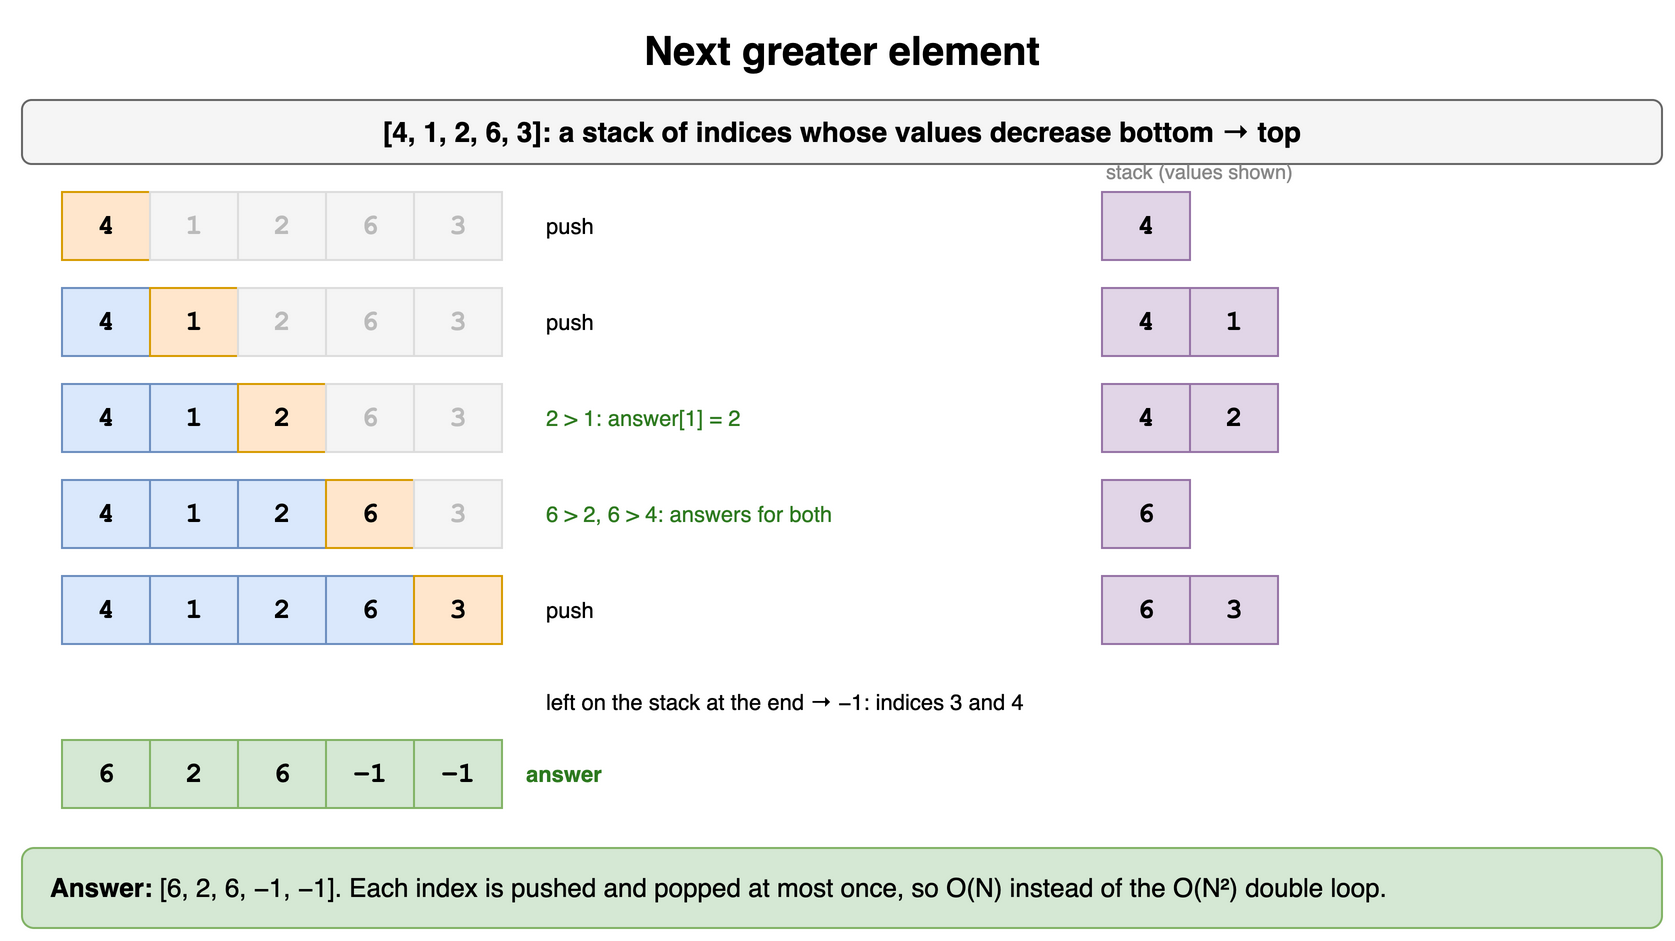

The diagram above was exported from draw.io. Its source (the exported page's mxGraphModel, read from the mxfile embedded in the PNG):
<mxGraphModel dx="900" dy="484" grid="1" gridSize="10" guides="1" tooltips="1" connect="1" arrows="1" fold="1" page="1" pageScale="1" pageWidth="900" pageHeight="484" math="0" shadow="0">
  <root>
    <mxCell id="0" />
    <mxCell id="1" parent="0" />
    <mxCell id="q8c1" value="Next greater element" style="text;html=1;align=center;verticalAlign=middle;whiteSpace=wrap;fontSize=20;fontStyle=1;" vertex="1" parent="1">
      <mxGeometry x="40" y="10" width="820" height="30" as="geometry" />
    </mxCell>
    <mxCell id="q8c2" value="[4, 1, 2, 6, 3]: a stack of indices whose values decrease bottom → top" style="rounded=1;whiteSpace=wrap;html=1;fillColor=#f5f5f5;strokeColor=#666666;fontStyle=1;fontSize=14;" vertex="1" parent="1">
      <mxGeometry x="40" y="50" width="820" height="32" as="geometry" />
    </mxCell>
    <mxCell id="q8c3" value="4" style="rounded=0;whiteSpace=wrap;html=1;fontStyle=1;fontSize=14;fillColor=#ffe6cc;strokeColor=#d79b00;fontFamily=Courier New;" vertex="1" parent="1">
      <mxGeometry x="60" y="96" width="44" height="34" as="geometry" />
    </mxCell>
    <mxCell id="q8c4" value="1" style="rounded=0;whiteSpace=wrap;html=1;fillColor=#f5f5f5;strokeColor=#dddddd;fontColor=#bbbbbb;fontStyle=1;fontSize=14;fontFamily=Courier New;" vertex="1" parent="1">
      <mxGeometry x="104" y="96" width="44" height="34" as="geometry" />
    </mxCell>
    <mxCell id="q8c5" value="2" style="rounded=0;whiteSpace=wrap;html=1;fillColor=#f5f5f5;strokeColor=#dddddd;fontColor=#bbbbbb;fontStyle=1;fontSize=14;fontFamily=Courier New;" vertex="1" parent="1">
      <mxGeometry x="148" y="96" width="44" height="34" as="geometry" />
    </mxCell>
    <mxCell id="q8c6" value="6" style="rounded=0;whiteSpace=wrap;html=1;fillColor=#f5f5f5;strokeColor=#dddddd;fontColor=#bbbbbb;fontStyle=1;fontSize=14;fontFamily=Courier New;" vertex="1" parent="1">
      <mxGeometry x="192" y="96" width="44" height="34" as="geometry" />
    </mxCell>
    <mxCell id="q8c7" value="3" style="rounded=0;whiteSpace=wrap;html=1;fillColor=#f5f5f5;strokeColor=#dddddd;fontColor=#bbbbbb;fontStyle=1;fontSize=14;fontFamily=Courier New;" vertex="1" parent="1">
      <mxGeometry x="236" y="96" width="44" height="34" as="geometry" />
    </mxCell>
    <mxCell id="q8c8" value="push" style="text;html=1;align=center;verticalAlign=middle;whiteSpace=wrap;fontSize=11;align=left;" vertex="1" parent="1">
      <mxGeometry x="300" y="96" width="260" height="34" as="geometry" />
    </mxCell>
    <mxCell id="q8c9" value="4" style="rounded=0;whiteSpace=wrap;html=1;fontStyle=1;fontSize=14;fillColor=#e1d5e7;strokeColor=#9673a6;fontFamily=Courier New;" vertex="1" parent="1">
      <mxGeometry x="580" y="96" width="44" height="34" as="geometry" />
    </mxCell>
    <mxCell id="q8c10" value="4" style="rounded=0;whiteSpace=wrap;html=1;fontStyle=1;fontSize=14;fillColor=#dae8fc;strokeColor=#6c8ebf;fontFamily=Courier New;" vertex="1" parent="1">
      <mxGeometry x="60" y="144" width="44" height="34" as="geometry" />
    </mxCell>
    <mxCell id="q8c11" value="1" style="rounded=0;whiteSpace=wrap;html=1;fontStyle=1;fontSize=14;fillColor=#ffe6cc;strokeColor=#d79b00;fontFamily=Courier New;" vertex="1" parent="1">
      <mxGeometry x="104" y="144" width="44" height="34" as="geometry" />
    </mxCell>
    <mxCell id="q8c12" value="2" style="rounded=0;whiteSpace=wrap;html=1;fillColor=#f5f5f5;strokeColor=#dddddd;fontColor=#bbbbbb;fontStyle=1;fontSize=14;fontFamily=Courier New;" vertex="1" parent="1">
      <mxGeometry x="148" y="144" width="44" height="34" as="geometry" />
    </mxCell>
    <mxCell id="q8c13" value="6" style="rounded=0;whiteSpace=wrap;html=1;fillColor=#f5f5f5;strokeColor=#dddddd;fontColor=#bbbbbb;fontStyle=1;fontSize=14;fontFamily=Courier New;" vertex="1" parent="1">
      <mxGeometry x="192" y="144" width="44" height="34" as="geometry" />
    </mxCell>
    <mxCell id="q8c14" value="3" style="rounded=0;whiteSpace=wrap;html=1;fillColor=#f5f5f5;strokeColor=#dddddd;fontColor=#bbbbbb;fontStyle=1;fontSize=14;fontFamily=Courier New;" vertex="1" parent="1">
      <mxGeometry x="236" y="144" width="44" height="34" as="geometry" />
    </mxCell>
    <mxCell id="q8c15" value="push" style="text;html=1;align=center;verticalAlign=middle;whiteSpace=wrap;fontSize=11;align=left;" vertex="1" parent="1">
      <mxGeometry x="300" y="144" width="260" height="34" as="geometry" />
    </mxCell>
    <mxCell id="q8c16" value="4" style="rounded=0;whiteSpace=wrap;html=1;fontStyle=1;fontSize=14;fillColor=#e1d5e7;strokeColor=#9673a6;fontFamily=Courier New;" vertex="1" parent="1">
      <mxGeometry x="580" y="144" width="44" height="34" as="geometry" />
    </mxCell>
    <mxCell id="q8c17" value="1" style="rounded=0;whiteSpace=wrap;html=1;fontStyle=1;fontSize=14;fillColor=#e1d5e7;strokeColor=#9673a6;fontFamily=Courier New;" vertex="1" parent="1">
      <mxGeometry x="624" y="144" width="44" height="34" as="geometry" />
    </mxCell>
    <mxCell id="q8c18" value="4" style="rounded=0;whiteSpace=wrap;html=1;fontStyle=1;fontSize=14;fillColor=#dae8fc;strokeColor=#6c8ebf;fontFamily=Courier New;" vertex="1" parent="1">
      <mxGeometry x="60" y="192" width="44" height="34" as="geometry" />
    </mxCell>
    <mxCell id="q8c19" value="1" style="rounded=0;whiteSpace=wrap;html=1;fontStyle=1;fontSize=14;fillColor=#dae8fc;strokeColor=#6c8ebf;fontFamily=Courier New;" vertex="1" parent="1">
      <mxGeometry x="104" y="192" width="44" height="34" as="geometry" />
    </mxCell>
    <mxCell id="q8c20" value="2" style="rounded=0;whiteSpace=wrap;html=1;fontStyle=1;fontSize=14;fillColor=#ffe6cc;strokeColor=#d79b00;fontFamily=Courier New;" vertex="1" parent="1">
      <mxGeometry x="148" y="192" width="44" height="34" as="geometry" />
    </mxCell>
    <mxCell id="q8c21" value="6" style="rounded=0;whiteSpace=wrap;html=1;fillColor=#f5f5f5;strokeColor=#dddddd;fontColor=#bbbbbb;fontStyle=1;fontSize=14;fontFamily=Courier New;" vertex="1" parent="1">
      <mxGeometry x="192" y="192" width="44" height="34" as="geometry" />
    </mxCell>
    <mxCell id="q8c22" value="3" style="rounded=0;whiteSpace=wrap;html=1;fillColor=#f5f5f5;strokeColor=#dddddd;fontColor=#bbbbbb;fontStyle=1;fontSize=14;fontFamily=Courier New;" vertex="1" parent="1">
      <mxGeometry x="236" y="192" width="44" height="34" as="geometry" />
    </mxCell>
    <mxCell id="q8c23" value="2 &gt; 1: answer[1] = 2" style="text;html=1;align=center;verticalAlign=middle;whiteSpace=wrap;fontSize=11;align=left;fontColor=#2d7a1f;" vertex="1" parent="1">
      <mxGeometry x="300" y="192" width="260" height="34" as="geometry" />
    </mxCell>
    <mxCell id="q8c24" value="4" style="rounded=0;whiteSpace=wrap;html=1;fontStyle=1;fontSize=14;fillColor=#e1d5e7;strokeColor=#9673a6;fontFamily=Courier New;" vertex="1" parent="1">
      <mxGeometry x="580" y="192" width="44" height="34" as="geometry" />
    </mxCell>
    <mxCell id="q8c25" value="2" style="rounded=0;whiteSpace=wrap;html=1;fontStyle=1;fontSize=14;fillColor=#e1d5e7;strokeColor=#9673a6;fontFamily=Courier New;" vertex="1" parent="1">
      <mxGeometry x="624" y="192" width="44" height="34" as="geometry" />
    </mxCell>
    <mxCell id="q8c26" value="4" style="rounded=0;whiteSpace=wrap;html=1;fontStyle=1;fontSize=14;fillColor=#dae8fc;strokeColor=#6c8ebf;fontFamily=Courier New;" vertex="1" parent="1">
      <mxGeometry x="60" y="240" width="44" height="34" as="geometry" />
    </mxCell>
    <mxCell id="q8c27" value="1" style="rounded=0;whiteSpace=wrap;html=1;fontStyle=1;fontSize=14;fillColor=#dae8fc;strokeColor=#6c8ebf;fontFamily=Courier New;" vertex="1" parent="1">
      <mxGeometry x="104" y="240" width="44" height="34" as="geometry" />
    </mxCell>
    <mxCell id="q8c28" value="2" style="rounded=0;whiteSpace=wrap;html=1;fontStyle=1;fontSize=14;fillColor=#dae8fc;strokeColor=#6c8ebf;fontFamily=Courier New;" vertex="1" parent="1">
      <mxGeometry x="148" y="240" width="44" height="34" as="geometry" />
    </mxCell>
    <mxCell id="q8c29" value="6" style="rounded=0;whiteSpace=wrap;html=1;fontStyle=1;fontSize=14;fillColor=#ffe6cc;strokeColor=#d79b00;fontFamily=Courier New;" vertex="1" parent="1">
      <mxGeometry x="192" y="240" width="44" height="34" as="geometry" />
    </mxCell>
    <mxCell id="q8c30" value="3" style="rounded=0;whiteSpace=wrap;html=1;fillColor=#f5f5f5;strokeColor=#dddddd;fontColor=#bbbbbb;fontStyle=1;fontSize=14;fontFamily=Courier New;" vertex="1" parent="1">
      <mxGeometry x="236" y="240" width="44" height="34" as="geometry" />
    </mxCell>
    <mxCell id="q8c31" value="6 &gt; 2, 6 &gt; 4: answers for both" style="text;html=1;align=center;verticalAlign=middle;whiteSpace=wrap;fontSize=11;align=left;fontColor=#2d7a1f;" vertex="1" parent="1">
      <mxGeometry x="300" y="240" width="260" height="34" as="geometry" />
    </mxCell>
    <mxCell id="q8c32" value="6" style="rounded=0;whiteSpace=wrap;html=1;fontStyle=1;fontSize=14;fillColor=#e1d5e7;strokeColor=#9673a6;fontFamily=Courier New;" vertex="1" parent="1">
      <mxGeometry x="580" y="240" width="44" height="34" as="geometry" />
    </mxCell>
    <mxCell id="q8c33" value="4" style="rounded=0;whiteSpace=wrap;html=1;fontStyle=1;fontSize=14;fillColor=#dae8fc;strokeColor=#6c8ebf;fontFamily=Courier New;" vertex="1" parent="1">
      <mxGeometry x="60" y="288" width="44" height="34" as="geometry" />
    </mxCell>
    <mxCell id="q8c34" value="1" style="rounded=0;whiteSpace=wrap;html=1;fontStyle=1;fontSize=14;fillColor=#dae8fc;strokeColor=#6c8ebf;fontFamily=Courier New;" vertex="1" parent="1">
      <mxGeometry x="104" y="288" width="44" height="34" as="geometry" />
    </mxCell>
    <mxCell id="q8c35" value="2" style="rounded=0;whiteSpace=wrap;html=1;fontStyle=1;fontSize=14;fillColor=#dae8fc;strokeColor=#6c8ebf;fontFamily=Courier New;" vertex="1" parent="1">
      <mxGeometry x="148" y="288" width="44" height="34" as="geometry" />
    </mxCell>
    <mxCell id="q8c36" value="6" style="rounded=0;whiteSpace=wrap;html=1;fontStyle=1;fontSize=14;fillColor=#dae8fc;strokeColor=#6c8ebf;fontFamily=Courier New;" vertex="1" parent="1">
      <mxGeometry x="192" y="288" width="44" height="34" as="geometry" />
    </mxCell>
    <mxCell id="q8c37" value="3" style="rounded=0;whiteSpace=wrap;html=1;fontStyle=1;fontSize=14;fillColor=#ffe6cc;strokeColor=#d79b00;fontFamily=Courier New;" vertex="1" parent="1">
      <mxGeometry x="236" y="288" width="44" height="34" as="geometry" />
    </mxCell>
    <mxCell id="q8c38" value="push" style="text;html=1;align=center;verticalAlign=middle;whiteSpace=wrap;fontSize=11;align=left;" vertex="1" parent="1">
      <mxGeometry x="300" y="288" width="260" height="34" as="geometry" />
    </mxCell>
    <mxCell id="q8c39" value="6" style="rounded=0;whiteSpace=wrap;html=1;fontStyle=1;fontSize=14;fillColor=#e1d5e7;strokeColor=#9673a6;fontFamily=Courier New;" vertex="1" parent="1">
      <mxGeometry x="580" y="288" width="44" height="34" as="geometry" />
    </mxCell>
    <mxCell id="q8c40" value="3" style="rounded=0;whiteSpace=wrap;html=1;fontStyle=1;fontSize=14;fillColor=#e1d5e7;strokeColor=#9673a6;fontFamily=Courier New;" vertex="1" parent="1">
      <mxGeometry x="624" y="288" width="44" height="34" as="geometry" />
    </mxCell>
    <mxCell id="q8c41" value="stack (values shown)" style="text;html=1;align=center;verticalAlign=middle;whiteSpace=wrap;fontSize=10;fontColor=#888888;align=left;" vertex="1" parent="1">
      <mxGeometry x="580" y="78" width="200" height="16" as="geometry" />
    </mxCell>
    <mxCell id="q8c42" value="left on the stack at the end → −1: indices 3 and 4" style="text;html=1;align=center;verticalAlign=middle;whiteSpace=wrap;fontSize=11;align=left;" vertex="1" parent="1">
      <mxGeometry x="300" y="342" width="400" height="18" as="geometry" />
    </mxCell>
    <mxCell id="q8c43" value="6" style="rounded=0;whiteSpace=wrap;html=1;fontStyle=1;fontSize=14;fillColor=#d5e8d4;strokeColor=#82b366;fontFamily=Courier New;" vertex="1" parent="1">
      <mxGeometry x="60" y="370" width="44" height="34" as="geometry" />
    </mxCell>
    <mxCell id="q8c44" value="2" style="rounded=0;whiteSpace=wrap;html=1;fontStyle=1;fontSize=14;fillColor=#d5e8d4;strokeColor=#82b366;fontFamily=Courier New;" vertex="1" parent="1">
      <mxGeometry x="104" y="370" width="44" height="34" as="geometry" />
    </mxCell>
    <mxCell id="q8c45" value="6" style="rounded=0;whiteSpace=wrap;html=1;fontStyle=1;fontSize=14;fillColor=#d5e8d4;strokeColor=#82b366;fontFamily=Courier New;" vertex="1" parent="1">
      <mxGeometry x="148" y="370" width="44" height="34" as="geometry" />
    </mxCell>
    <mxCell id="q8c46" value="−1" style="rounded=0;whiteSpace=wrap;html=1;fontStyle=1;fontSize=14;fillColor=#d5e8d4;strokeColor=#82b366;fontFamily=Courier New;" vertex="1" parent="1">
      <mxGeometry x="192" y="370" width="44" height="34" as="geometry" />
    </mxCell>
    <mxCell id="q8c47" value="−1" style="rounded=0;whiteSpace=wrap;html=1;fontStyle=1;fontSize=14;fillColor=#d5e8d4;strokeColor=#82b366;fontFamily=Courier New;" vertex="1" parent="1">
      <mxGeometry x="236" y="370" width="44" height="34" as="geometry" />
    </mxCell>
    <mxCell id="q8c48" value="answer" style="text;html=1;align=center;verticalAlign=middle;whiteSpace=wrap;fontSize=11;fontStyle=1;align=left;fontColor=#2d7a1f;" vertex="1" parent="1">
      <mxGeometry x="290" y="370" width="80" height="34" as="geometry" />
    </mxCell>
    <mxCell id="q8c49" value="&lt;b&gt;Answer:&lt;/b&gt; [6, 2, 6, −1, −1]. Each index is pushed and popped at most once, so O(N) instead of the O(N²) double loop." style="rounded=1;whiteSpace=wrap;html=1;fillColor=#d5e8d4;strokeColor=#82b366;fontSize=13;align=left;spacingLeft=12;" vertex="1" parent="1">
      <mxGeometry x="40" y="424" width="820" height="40" as="geometry" />
    </mxCell>
  </root>
</mxGraphModel>